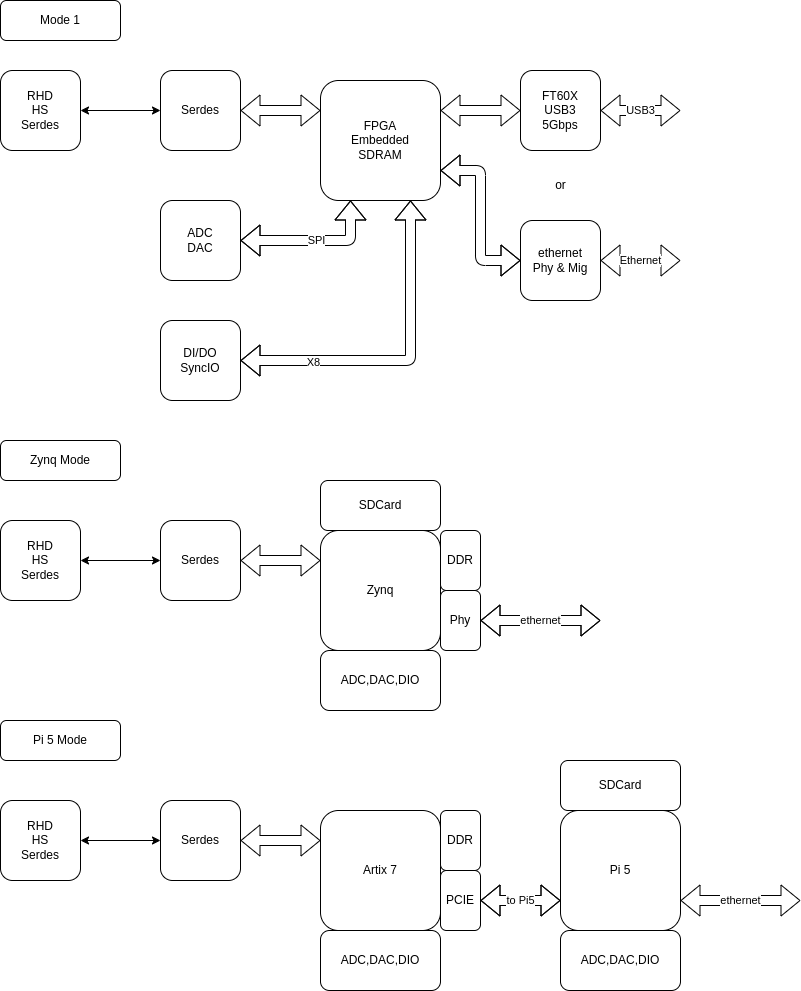

The diagram above was exported from draw.io. Its source (the exported page's mxGraphModel, read from the mxfile embedded in the PNG):
<mxGraphModel dx="1522" dy="728" grid="1" gridSize="10" guides="1" tooltips="1" connect="1" arrows="1" fold="1" page="1" pageScale="1" pageWidth="850" pageHeight="1100" math="0" shadow="0">
  <root>
    <mxCell id="0" />
    <mxCell id="1" parent="0" />
    <mxCell id="9" style="edgeStyle=none;html=1;exitX=1;exitY=0.5;exitDx=0;exitDy=0;entryX=0;entryY=0.5;entryDx=0;entryDy=0;startArrow=classic;startFill=1;" edge="1" parent="1" source="2" target="4">
      <mxGeometry relative="1" as="geometry" />
    </mxCell>
    <mxCell id="2" value="RHD&lt;br&gt;HS&lt;br&gt;Serdes" style="rounded=1;whiteSpace=wrap;html=1;" vertex="1" parent="1">
      <mxGeometry x="40" y="110" width="80" height="80" as="geometry" />
    </mxCell>
    <mxCell id="18" style="edgeStyle=none;shape=flexArrow;html=1;exitX=1;exitY=0.75;exitDx=0;exitDy=0;entryX=0;entryY=0.5;entryDx=0;entryDy=0;startArrow=classic;startFill=1;" edge="1" parent="1" source="3" target="8">
      <mxGeometry relative="1" as="geometry">
        <Array as="points">
          <mxPoint x="520" y="210" />
          <mxPoint x="520" y="300" />
        </Array>
      </mxGeometry>
    </mxCell>
    <mxCell id="28" style="edgeStyle=none;shape=flexArrow;html=1;exitX=1;exitY=0.25;exitDx=0;exitDy=0;entryX=0;entryY=0.5;entryDx=0;entryDy=0;startArrow=classic;startFill=1;" edge="1" parent="1" source="3" target="7">
      <mxGeometry relative="1" as="geometry" />
    </mxCell>
    <mxCell id="3" value="FPGA&lt;br&gt;Embedded&lt;br&gt;SDRAM" style="rounded=1;whiteSpace=wrap;html=1;" vertex="1" parent="1">
      <mxGeometry x="360" y="120" width="120" height="120" as="geometry" />
    </mxCell>
    <mxCell id="27" style="edgeStyle=none;shape=flexArrow;html=1;exitX=1;exitY=0.5;exitDx=0;exitDy=0;entryX=0;entryY=0.25;entryDx=0;entryDy=0;startArrow=classic;startFill=1;" edge="1" parent="1" source="4" target="3">
      <mxGeometry relative="1" as="geometry" />
    </mxCell>
    <mxCell id="4" value="Serdes" style="rounded=1;whiteSpace=wrap;html=1;" vertex="1" parent="1">
      <mxGeometry x="200" y="110" width="80" height="80" as="geometry" />
    </mxCell>
    <mxCell id="11" value="SPI" style="edgeStyle=none;shape=flexArrow;html=1;exitX=1;exitY=0.5;exitDx=0;exitDy=0;entryX=0.25;entryY=1;entryDx=0;entryDy=0;startArrow=classic;startFill=1;" edge="1" parent="1" source="5" target="3">
      <mxGeometry relative="1" as="geometry">
        <Array as="points">
          <mxPoint x="390" y="280" />
        </Array>
      </mxGeometry>
    </mxCell>
    <mxCell id="5" value="ADC&lt;br&gt;DAC" style="rounded=1;whiteSpace=wrap;html=1;" vertex="1" parent="1">
      <mxGeometry x="200" y="240" width="80" height="80" as="geometry" />
    </mxCell>
    <mxCell id="12" style="edgeStyle=none;shape=flexArrow;html=1;exitX=1;exitY=0.5;exitDx=0;exitDy=0;entryX=0.75;entryY=1;entryDx=0;entryDy=0;startArrow=classic;startFill=1;" edge="1" parent="1" source="6" target="3">
      <mxGeometry relative="1" as="geometry">
        <Array as="points">
          <mxPoint x="450" y="400" />
        </Array>
      </mxGeometry>
    </mxCell>
    <mxCell id="14" value="X8" style="edgeLabel;html=1;align=center;verticalAlign=middle;resizable=0;points=[];" vertex="1" connectable="0" parent="12">
      <mxGeometry x="-0.5617" y="-1" relative="1" as="geometry">
        <mxPoint as="offset" />
      </mxGeometry>
    </mxCell>
    <mxCell id="6" value="DI/DO&lt;br&gt;SyncIO" style="rounded=1;whiteSpace=wrap;html=1;" vertex="1" parent="1">
      <mxGeometry x="200" y="360" width="80" height="80" as="geometry" />
    </mxCell>
    <mxCell id="22" value="USB3" style="edgeStyle=none;shape=flexArrow;html=1;exitX=1;exitY=0.5;exitDx=0;exitDy=0;startArrow=classic;startFill=1;" edge="1" parent="1" source="7">
      <mxGeometry relative="1" as="geometry">
        <mxPoint x="720" y="150" as="targetPoint" />
      </mxGeometry>
    </mxCell>
    <mxCell id="7" value="FT60X&lt;br&gt;USB3&lt;br&gt;5Gbps" style="rounded=1;whiteSpace=wrap;html=1;" vertex="1" parent="1">
      <mxGeometry x="560" y="110" width="80" height="80" as="geometry" />
    </mxCell>
    <mxCell id="23" value="Ethernet" style="edgeStyle=none;shape=flexArrow;html=1;exitX=1;exitY=0.5;exitDx=0;exitDy=0;startArrow=classic;startFill=1;" edge="1" parent="1" source="8">
      <mxGeometry relative="1" as="geometry">
        <mxPoint x="720" y="300" as="targetPoint" />
      </mxGeometry>
    </mxCell>
    <mxCell id="8" value="ethernet&lt;br&gt;Phy &amp;amp; Mig" style="rounded=1;whiteSpace=wrap;html=1;" vertex="1" parent="1">
      <mxGeometry x="560" y="260" width="80" height="80" as="geometry" />
    </mxCell>
    <mxCell id="24" value="or" style="text;html=1;align=center;verticalAlign=middle;resizable=0;points=[];autosize=1;strokeColor=none;fillColor=none;" vertex="1" parent="1">
      <mxGeometry x="585" y="210" width="30" height="30" as="geometry" />
    </mxCell>
    <mxCell id="29" style="edgeStyle=none;html=1;exitX=1;exitY=0.5;exitDx=0;exitDy=0;entryX=0;entryY=0.5;entryDx=0;entryDy=0;startArrow=classic;startFill=1;" edge="1" parent="1" source="30" target="35">
      <mxGeometry relative="1" as="geometry" />
    </mxCell>
    <mxCell id="30" value="RHD&lt;br&gt;HS&lt;br&gt;Serdes" style="rounded=1;whiteSpace=wrap;html=1;" vertex="1" parent="1">
      <mxGeometry x="40" y="560" width="80" height="80" as="geometry" />
    </mxCell>
    <mxCell id="33" value="Zynq" style="rounded=1;whiteSpace=wrap;html=1;" vertex="1" parent="1">
      <mxGeometry x="360" y="570" width="120" height="120" as="geometry" />
    </mxCell>
    <mxCell id="34" style="edgeStyle=none;shape=flexArrow;html=1;exitX=1;exitY=0.5;exitDx=0;exitDy=0;entryX=0;entryY=0.25;entryDx=0;entryDy=0;startArrow=classic;startFill=1;" edge="1" parent="1" source="35" target="33">
      <mxGeometry relative="1" as="geometry" />
    </mxCell>
    <mxCell id="35" value="Serdes" style="rounded=1;whiteSpace=wrap;html=1;" vertex="1" parent="1">
      <mxGeometry x="200" y="560" width="80" height="80" as="geometry" />
    </mxCell>
    <mxCell id="48" value="ethernet" style="edgeStyle=none;shape=flexArrow;html=1;exitX=1;exitY=0.5;exitDx=0;exitDy=0;startArrow=classic;startFill=1;" edge="1" parent="1" source="47">
      <mxGeometry relative="1" as="geometry">
        <mxPoint x="640" y="660" as="targetPoint" />
        <Array as="points">
          <mxPoint x="560" y="660" />
        </Array>
      </mxGeometry>
    </mxCell>
    <mxCell id="47" value="Phy" style="rounded=1;whiteSpace=wrap;html=1;" vertex="1" parent="1">
      <mxGeometry x="480" y="630" width="40" height="60" as="geometry" />
    </mxCell>
    <mxCell id="50" value="DDR" style="rounded=1;whiteSpace=wrap;html=1;" vertex="1" parent="1">
      <mxGeometry x="480" y="570" width="40" height="60" as="geometry" />
    </mxCell>
    <mxCell id="51" value="Mode 1" style="rounded=1;whiteSpace=wrap;html=1;" vertex="1" parent="1">
      <mxGeometry x="40" y="40" width="120" height="40" as="geometry" />
    </mxCell>
    <mxCell id="52" value="Zynq Mode" style="rounded=1;whiteSpace=wrap;html=1;" vertex="1" parent="1">
      <mxGeometry x="40" y="480" width="120" height="40" as="geometry" />
    </mxCell>
    <mxCell id="53" value="SDCard" style="rounded=1;whiteSpace=wrap;html=1;" vertex="1" parent="1">
      <mxGeometry x="360" y="520" width="120" height="50" as="geometry" />
    </mxCell>
    <mxCell id="54" style="edgeStyle=none;html=1;exitX=1;exitY=0.5;exitDx=0;exitDy=0;entryX=0;entryY=0.5;entryDx=0;entryDy=0;startArrow=classic;startFill=1;" edge="1" parent="1" source="55" target="58">
      <mxGeometry relative="1" as="geometry" />
    </mxCell>
    <mxCell id="55" value="RHD&lt;br&gt;HS&lt;br&gt;Serdes" style="rounded=1;whiteSpace=wrap;html=1;" vertex="1" parent="1">
      <mxGeometry x="40" y="840" width="80" height="80" as="geometry" />
    </mxCell>
    <mxCell id="56" value="Artix 7" style="rounded=1;whiteSpace=wrap;html=1;" vertex="1" parent="1">
      <mxGeometry x="360" y="850" width="120" height="120" as="geometry" />
    </mxCell>
    <mxCell id="57" style="edgeStyle=none;shape=flexArrow;html=1;exitX=1;exitY=0.5;exitDx=0;exitDy=0;entryX=0;entryY=0.25;entryDx=0;entryDy=0;startArrow=classic;startFill=1;" edge="1" parent="1" source="58" target="56">
      <mxGeometry relative="1" as="geometry" />
    </mxCell>
    <mxCell id="58" value="Serdes" style="rounded=1;whiteSpace=wrap;html=1;" vertex="1" parent="1">
      <mxGeometry x="200" y="840" width="80" height="80" as="geometry" />
    </mxCell>
    <mxCell id="59" value="to Pi5" style="edgeStyle=none;shape=flexArrow;html=1;exitX=1;exitY=0.5;exitDx=0;exitDy=0;startArrow=classic;startFill=1;" edge="1" parent="1" source="60">
      <mxGeometry relative="1" as="geometry">
        <mxPoint x="600" y="940" as="targetPoint" />
        <Array as="points">
          <mxPoint x="560" y="940" />
        </Array>
      </mxGeometry>
    </mxCell>
    <mxCell id="60" value="PCIE" style="rounded=1;whiteSpace=wrap;html=1;" vertex="1" parent="1">
      <mxGeometry x="480" y="910" width="40" height="60" as="geometry" />
    </mxCell>
    <mxCell id="61" value="DDR" style="rounded=1;whiteSpace=wrap;html=1;" vertex="1" parent="1">
      <mxGeometry x="480" y="850" width="40" height="60" as="geometry" />
    </mxCell>
    <mxCell id="62" value="Pi 5 Mode" style="rounded=1;whiteSpace=wrap;html=1;" vertex="1" parent="1">
      <mxGeometry x="40" y="760" width="120" height="40" as="geometry" />
    </mxCell>
    <mxCell id="70" value="ethernet" style="edgeStyle=none;shape=flexArrow;html=1;exitX=1;exitY=0.75;exitDx=0;exitDy=0;startArrow=classic;startFill=1;" edge="1" parent="1" source="64">
      <mxGeometry relative="1" as="geometry">
        <mxPoint x="840" y="940" as="targetPoint" />
      </mxGeometry>
    </mxCell>
    <mxCell id="64" value="Pi 5" style="rounded=1;whiteSpace=wrap;html=1;" vertex="1" parent="1">
      <mxGeometry x="600" y="850" width="120" height="120" as="geometry" />
    </mxCell>
    <mxCell id="65" value="SDCard" style="rounded=1;whiteSpace=wrap;html=1;" vertex="1" parent="1">
      <mxGeometry x="600" y="800" width="120" height="50" as="geometry" />
    </mxCell>
    <mxCell id="67" value="ADC,DAC,DIO" style="rounded=1;whiteSpace=wrap;html=1;" vertex="1" parent="1">
      <mxGeometry x="360" y="690" width="120" height="60" as="geometry" />
    </mxCell>
    <mxCell id="68" value="ADC,DAC,DIO" style="rounded=1;whiteSpace=wrap;html=1;" vertex="1" parent="1">
      <mxGeometry x="360" y="970" width="120" height="60" as="geometry" />
    </mxCell>
    <mxCell id="69" value="ADC,DAC,DIO" style="rounded=1;whiteSpace=wrap;html=1;" vertex="1" parent="1">
      <mxGeometry x="600" y="970" width="120" height="60" as="geometry" />
    </mxCell>
  </root>
</mxGraphModel>